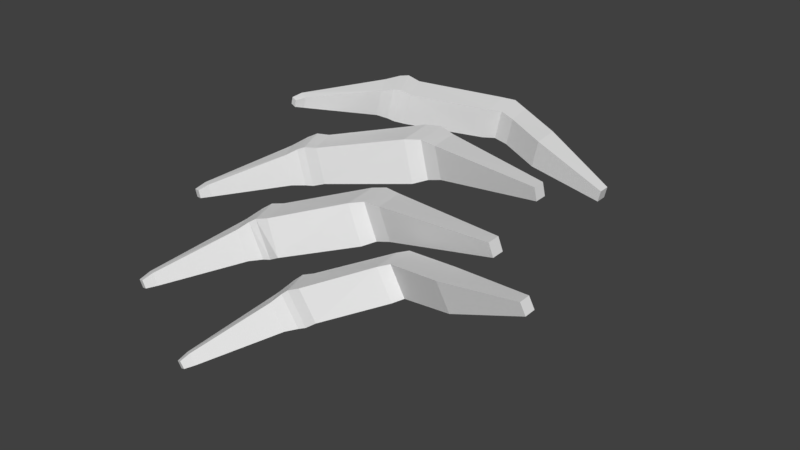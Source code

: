 # Source: CrabLegs.blend  (saved by Blender 2.77.0; exported with 4.5.12 LTS)
import bpy
from mathutils import Matrix  # noqa: F401  (used for matrix-valued properties, if any)

bpy.ops.wm.read_factory_settings(use_empty=True)
scene = bpy.context.scene
scene.name = 'Scene'

# ---- collections
col_collection_1 = bpy.data.collections.new('Collection 1'); scene.collection.children.link(col_collection_1)

# ---- world
world_world = bpy.data.worlds.new('World'); scene.world = world_world
world_world.color = (0.05088, 0.05088, 0.05088)
world_world.use_sun_shadow = False
world_world.sun_shadow_jitter_overblur = 0.0
world_world.cycles.sampling_method = 'MANUAL'

# ---- meshes
me_cube_000 = bpy.data.meshes.new('Cube.000')
me_cube_000.from_pydata([(0.2686, 1.061, 0.05665), (-0.6124, 1.069, 0.1806), (-0.4891, 0.8903, 0.3567), (0.2948, 1.223, 0.2268), (-0.8808, 0.4132, 0.3828), (-0.6744, 1.019, 0.3986), (-0.8959, 0.4127, 0.3175), (-0.7191, 1.018, 0.2056), (-0.5856, 0.8492, 0.3793), (-0.6303, 0.8478, 0.1863), (-0.9324, 0.4354, 0.3946), (-0.9475, 0.4349, 0.3293), (-0.5338, 0.8889, 0.1636), (-0.5677, 1.071, 0.3736), (-0.7234, 0.4945, -0.05757), (-0.6803, 0.281, 0.1669), (-1.089, -0.1808, -0.01869), (-0.8885, 0.4271, 0.1311), (-1.074, -0.177, -0.09199), (-0.8433, 0.4384, -0.08551), (-0.7888, 0.2362, 0.1419), (-0.7437, 0.2475, -0.07473), (-1.147, -0.1555, -0.02944), (-1.132, -0.1516, -0.1027), (-0.6351, 0.2923, -0.04975), (-0.7685, 0.4832, 0.1591), (-0.5054, -0.07615, -0.2227), (-0.4968, -0.2944, 0.001258), (-0.8744, -0.785, -0.2545), (-0.697, -0.1411, -0.06213), (-0.8483, -0.7798, -0.3246), (-0.6199, -0.1257, -0.2693), (-0.6005, -0.3327, -0.04047), (-0.5234, -0.3173, -0.2476), (-0.93, -0.7591, -0.2733), (-0.9039, -0.7539, -0.3434), (-0.4197, -0.3059, -0.2065), (-0.5825, -0.08618, -0.0154), (0.8375, -0.4493, 0.009076), (0.07359, -0.43, -0.2645), (0.05707, -0.6242, -0.07215), (0.7492, -0.2906, 0.1522), (-0.245, -1.082, -0.3421), (-0.11, -0.4932, -0.1463), (-0.2149, -1.076, -0.4002), (-0.02113, -0.4771, -0.318), (-0.02872, -0.6616, -0.1201), (0.06015, -0.6454, -0.2918), (-0.2913, -1.059, -0.3639), (-0.2613, -1.053, -0.422), (0.1459, -0.6081, -0.2439), (-0.01528, -0.4462, -0.09284), (-0.0775, 1.183, 0.0997), (-0.06263, 1.36, 0.2913), (0.2566, 1.227, 0.06345), (0.3068, 1.057, 0.22), (-0.1037, 0.5777, 0.03106), (-0.1871, 0.8058, 0.2634), (0.02364, -0.0114, -0.07643), (-0.08852, 0.2017, 0.1254), (0.4736, -0.326, -0.1079), (0.3603, -0.1509, 0.0445), (0.8252, -0.287, 0.006545), (0.7616, -0.4528, 0.1548), (-0.1379, 0.8115, 0.02953), (-0.1529, 0.5721, 0.265), (-0.1049, 1.365, 0.1105), (-0.03523, 1.179, 0.2806), (-0.01001, 0.2068, -0.08379), (-0.05488, -0.01646, 0.1328), (0.4452, -0.147, -0.1184), (0.3887, -0.33, 0.05499), (-0.5492, 0.8687, 0.3785), (-0.6392, 1.059, 0.398), (-0.5973, 0.8672, 0.1707), (-0.6872, 1.058, 0.1902), (-0.9514, 0.3684, 0.3427), (-0.915, 0.3587, 0.3343), (-0.9052, 0.359, 0.3768), (-0.9416, 0.3687, 0.3852), (-0.6341, 0.7979, 0.374), (-0.7143, 0.9297, 0.3917), (-0.6713, 0.7967, 0.213), (-0.7516, 0.9285, 0.2306), (0.7617, 0.9676, 0.0205), (0.777, 0.966, 0.0862), (0.777, 1.033, 0.08783), (0.7617, 1.035, 0.02213), (-0.7515, 0.257, 0.1594), (-0.8525, 0.471, 0.1496), (-0.7029, 0.2692, -0.07376), (-0.8038, 0.4832, -0.08361), (-1.142, -0.2266, -0.09539), (-1.101, -0.2379, -0.08745), (-1.111, -0.2404, -0.03973), (-1.152, -0.2291, -0.04767), (-0.8354, 0.1804, 0.1105), (-0.9254, 0.3285, 0.0995), (-0.7977, 0.1899, -0.07026), (-0.8878, 0.338, -0.08128), (0.7422, 0.3793, 0.2349), (0.7267, 0.3775, 0.3087), (0.7267, 0.453, 0.3105), (0.7422, 0.4548, 0.2367), (-0.5662, -0.3137, -0.01715), (-0.6641, -0.09777, -0.03758), (-0.4832, -0.3039, -0.2403), (-0.581, -0.08252, -0.2606), (-0.9151, -0.8289, -0.3392), (-0.8759, -0.8406, -0.3255), (-0.8929, -0.844, -0.2798), (-0.9321, -0.8323, -0.2936), (-0.642, -0.3876, -0.07961), (-0.729, -0.2388, -0.1009), (-0.5776, -0.3747, -0.2525), (-0.6647, -0.2259, -0.2738), (0.9056, -0.2192, 0.2243), (0.879, -0.2209, 0.2949), (0.879, -0.1454, 0.2967), (0.9056, -0.1437, 0.2261), (-0.001312, -0.6442, -0.09587), (-0.08389, -0.4558, -0.1209), (0.09435, -0.6269, -0.2807), (0.01177, -0.4384, -0.3057), (-0.2716, -1.119, -0.4206), (-0.239, -1.129, -0.4047), (-0.2585, -1.133, -0.3669), (-0.2912, -1.122, -0.3828), (-0.06073, -0.709, -0.1592), (-0.1339, -0.5781, -0.1848), (0.01342, -0.6955, -0.3025), (-0.05976, -0.5646, -0.3281), (1.306, -0.5506, 0.2294), (1.276, -0.552, 0.288), (1.276, -0.4859, 0.2896), (1.306, -0.4845, 0.231), (0.01888, 1.163, 0.09236), (0.03624, 1.328, 0.2693), (-0.00296, 1.332, 0.1015), (0.05808, 1.159, 0.2601), (-0.00699, 0.5706, 0.06301), (-0.07273, 0.7626, 0.2588), (-0.03148, 0.7673, 0.06262), (-0.04824, 0.5658, 0.2592), (0.1258, -0.02307, -0.03931), (0.03137, 0.1651, 0.1399), (0.1004, 0.1695, -0.04417), (0.05673, -0.02752, 0.1448), (-0.2152, 0.7781, 0.004929), (-0.2258, 0.5137, 0.2663), (-0.1714, 0.5206, 0.007296), (-0.2696, 0.7712, 0.264), (-0.1707, 1.325, 0.1149), (-0.09273, 1.133, 0.2927), (-0.137, 1.137, 0.1031), (-0.1265, 1.321, 0.3045), (-0.07458, 0.1707, -0.1097), (-0.1175, -0.07022, 0.1252), (-0.03275, -0.07041, -0.1009), (-0.1593, 0.1655, 0.1163), (0.399, -0.1867, -0.1391), (0.3439, -0.3795, 0.04428), (0.4332, -0.3741, -0.1272), (0.3097, -0.1921, 0.03233), (0.6993, 0.981, 0.1083), (0.6801, 0.983, 0.02647), (0.6973, 1.065, 0.1108), (0.6781, 1.067, 0.02896), (0.5729, 0.4149, 0.2989), (0.5935, 0.4173, 0.2008), (0.568, 0.5144, 0.3003), (0.5887, 0.5168, 0.2021), (0.738, -0.1877, 0.2692), (0.7718, -0.1855, 0.179), (0.7336, -0.09214, 0.2698), (0.7674, -0.08997, 0.1797), (1.143, -0.5264, 0.2535), (1.185, -0.5244, 0.1724), (1.14, -0.4354, 0.2541), (1.182, -0.4335, 0.173)], [], [(150, 56, 65, 149), (87, 86, 85, 84), (79, 78, 4, 10), (96, 97, 22, 16), (73, 72, 2, 13), (137, 139, 55, 3), (79, 76, 77, 78), (136, 0, 55, 139), (138, 54, 0, 136), (165, 0, 54, 167), (54, 138, 137, 3), (138, 136, 52, 66), (76, 11, 6, 77), (164, 166, 3, 55), (78, 77, 6, 4), (1, 75, 73, 13), (76, 79, 10, 11), (82, 80, 4, 6), (75, 7, 5, 73), (80, 81, 10, 4), (75, 74, 9, 7), (83, 7, 9, 82), (73, 5, 8, 72), (81, 5, 7, 83), (72, 8, 9, 74), (82, 9, 8, 80), (10, 81, 83, 11), (80, 8, 5, 81), (11, 83, 82, 6), (12, 154, 153, 2), (154, 52, 67, 153), (152, 154, 12, 1), (167, 54, 3, 166), (103, 102, 101, 100), (95, 94, 16, 22), (112, 113, 34, 28), (89, 88, 15, 25), (95, 92, 93, 94), (168, 170, 141, 143), (151, 149, 65, 57), (169, 140, 142, 171), (92, 23, 18, 93), (142, 140, 56, 64), (142, 64, 57, 141), (94, 93, 18, 16), (14, 91, 89, 25), (92, 95, 22, 23), (98, 96, 16, 18), (91, 19, 17, 89), (91, 90, 21, 19), (99, 19, 21, 98), (89, 17, 20, 88), (97, 17, 19, 99), (88, 20, 21, 90), (98, 21, 20, 96), (22, 97, 99, 23), (96, 20, 17, 97), (23, 99, 98, 18), (24, 150, 149, 15), (148, 150, 24, 14), (170, 171, 142, 141), (162, 60, 71, 161), (119, 118, 117, 116), (111, 110, 28, 34), (105, 104, 27, 37), (111, 108, 109, 110), (172, 174, 145, 147), (159, 157, 69, 59), (173, 144, 146, 175), (108, 35, 30, 109), (146, 144, 58, 68), (146, 68, 59, 145), (110, 109, 30, 28), (26, 107, 105, 37), (108, 111, 34, 35), (114, 112, 28, 30), (107, 31, 29, 105), (107, 106, 33, 31), (115, 31, 33, 114), (105, 29, 32, 104), (113, 29, 31, 115), (104, 32, 33, 106), (114, 33, 32, 112), (34, 113, 115, 35), (112, 32, 29, 113), (35, 115, 114, 30), (36, 158, 157, 27), (158, 58, 69, 157), (156, 158, 36, 26), (174, 175, 146, 145), (160, 70, 60, 162), (135, 134, 133, 132), (127, 126, 42, 48), (121, 120, 40, 51), (127, 124, 125, 126), (163, 51, 40, 161), (70, 61, 41, 62), (163, 161, 71, 61), (177, 38, 62, 179), (124, 49, 44, 125), (70, 62, 38, 60), (70, 160, 163, 61), (176, 178, 41, 63), (126, 125, 44, 42), (39, 123, 121, 51), (124, 127, 48, 49), (130, 128, 42, 44), (123, 45, 43, 121), (128, 129, 48, 42), (123, 122, 47, 45), (131, 45, 47, 130), (121, 43, 46, 120), (129, 43, 45, 131), (120, 46, 47, 122), (130, 47, 46, 128), (48, 129, 131, 49), (128, 46, 43, 129), (49, 131, 130, 44), (50, 162, 161, 40), (160, 162, 50, 39), (179, 62, 41, 178), (72, 74, 12, 2), (88, 90, 24, 15), (155, 153, 67, 53), (138, 66, 53, 137), (152, 1, 13, 155), (66, 152, 155, 53), (137, 53, 67, 139), (155, 13, 2, 153), (104, 106, 36, 27), (25, 151, 148, 14), (64, 148, 151, 57), (141, 57, 65, 143), (151, 25, 15, 149), (120, 122, 50, 40), (156, 26, 37, 159), (68, 156, 159, 59), (145, 59, 69, 147), (159, 37, 27, 157), (123, 39, 50, 122), (51, 163, 160, 39), (61, 71, 63, 41), (148, 64, 56, 150), (172, 173, 116, 117), (91, 14, 24, 90), (56, 140, 143, 65), (152, 66, 52, 154), (168, 169, 100, 101), (75, 1, 12, 74), (52, 136, 139, 67), (156, 68, 58, 158), (176, 177, 132, 133), (107, 26, 36, 106), (58, 144, 147, 69), (60, 38, 63, 71), (164, 165, 84, 85), (55, 0, 165, 164), (87, 167, 166, 86), (85, 86, 166, 164), (84, 165, 167, 87), (143, 140, 169, 168), (102, 103, 171, 170), (100, 169, 171, 103), (101, 102, 170, 168), (147, 144, 173, 172), (118, 119, 175, 174), (116, 173, 175, 119), (117, 118, 174, 172), (63, 38, 177, 176), (135, 179, 178, 134), (133, 134, 178, 176), (132, 177, 179, 135)])
_ca = me_cube_000.color_attributes.new('Col', 'BYTE_COLOR', 'CORNER')
_ca.data.foreach_set('color', [1.0, 0.2502, 0.1356, 1.0, 1.0, 0.2502, 0.1356, 1.0, 1.0, 0.2502, 0.1356, 1.0, 1.0, 0.2502, 0.1356, 1.0, 1.0, 0.1441, 0.05613, 1.0, 1.0, 0.1441, 0.05613, 1.0, 1.0, 0.1441, 0.05613, 1.0, 1.0, 0.1441, 0.05613, 1.0, 0.1274, 0.04817, 0.04817, 1.0, 0.1274, 0.04817, 0.04817, 1.0, 0.1274, 0.04817, 0.04817, 1.0, 0.1274, 0.04817, 0.04817, 1.0, 0.1274, 0.04817, 0.04817, 1.0, 0.1274, 0.04817, 0.04817, 1.0, 0.1274, 0.04817, 0.04817, 1.0, 0.1274, 0.04817, 0.04817, 1.0, 0.1274, 0.04817, 0.04817, 1.0, 0.1274, 0.04817, 0.04817, 1.0, 0.1274, 0.04817, 0.04817, 1.0, 0.1274, 0.04817, 0.04817, 1.0, 1.0, 0.1441, 0.05613, 1.0, 1.0, 0.1441, 0.05613, 1.0, 1.0, 0.1441, 0.05613, 1.0, 1.0, 0.1441, 0.05613, 1.0, 0.1274, 0.04817, 0.04817, 1.0, 0.1274, 0.04817, 0.04817, 1.0, 0.1274, 0.04817, 0.04817, 1.0, 0.1274, 0.04817, 0.04817, 1.0, 1.0, 0.1441, 0.05613, 1.0, 1.0, 0.1441, 0.05613, 1.0, 1.0, 0.1441, 0.05613, 1.0, 1.0, 0.1441, 0.05613, 1.0, 1.0, 0.1441, 0.05613, 1.0, 1.0, 0.1441, 0.05613, 1.0, 1.0, 0.1441, 0.05613, 1.0, 1.0, 0.1441, 0.05613, 1.0, 1.0, 0.1441, 0.05613, 1.0, 1.0, 0.1441, 0.05613, 1.0, 1.0, 0.1441, 0.05613, 1.0, 1.0, 0.1441, 0.05613, 1.0, 1.0, 0.1441, 0.05613, 1.0, 1.0, 0.1441, 0.05613, 1.0, 1.0, 0.1441, 0.05613, 1.0, 1.0, 0.1441, 0.05613, 1.0, 1.0, 0.2502, 0.1356, 1.0, 1.0, 0.2502, 0.1356, 1.0, 1.0, 0.2502, 0.1356, 1.0, 1.0, 0.2502, 0.1356, 1.0, 0.1274, 0.04817, 0.04817, 1.0, 0.1274, 0.04817, 0.04817, 1.0, 0.1274, 0.04817, 0.04817, 1.0, 0.1274, 0.04817, 0.04817, 1.0, 1.0, 0.1441, 0.05613, 1.0, 1.0, 0.1441, 0.05613, 1.0, 1.0, 0.1441, 0.05613, 1.0, 1.0, 0.1441, 0.05613, 1.0, 0.1274, 0.04817, 0.04817, 1.0, 0.1274, 0.04817, 0.04817, 1.0, 0.1274, 0.04817, 0.04817, 1.0, 0.1274, 0.04817, 0.04817, 1.0, 0.1274, 0.04817, 0.04817, 1.0, 0.1274, 0.04817, 0.04817, 1.0, 0.1274, 0.04817, 0.04817, 1.0, 0.1274, 0.04817, 0.04817, 1.0, 0.1274, 0.04817, 0.04817, 1.0, 0.1274, 0.04817, 0.04817, 1.0, 0.1274, 0.04817, 0.04817, 1.0, 0.1274, 0.04817, 0.04817, 1.0, 0.1274, 0.04817, 0.04817, 1.0, 0.1274, 0.04817, 0.04817, 1.0, 0.1274, 0.04817, 0.04817, 1.0, 0.1274, 0.04817, 0.04817, 1.0, 0.1274, 0.04817, 0.04817, 1.0, 0.1274, 0.04817, 0.04817, 1.0, 0.1274, 0.04817, 0.04817, 1.0, 0.1274, 0.04817, 0.04817, 1.0, 0.1274, 0.04817, 0.04817, 1.0, 0.1274, 0.04817, 0.04817, 1.0, 0.1274, 0.04817, 0.04817, 1.0, 0.1274, 0.04817, 0.04817, 1.0, 0.1274, 0.04817, 0.04817, 1.0, 0.1274, 0.04817, 0.04817, 1.0, 0.1274, 0.04817, 0.04817, 1.0, 0.1274, 0.04817, 0.04817, 1.0, 0.1274, 0.04817, 0.04817, 1.0, 0.1274, 0.04817, 0.04817, 1.0, 0.1274, 0.04817, 0.04817, 1.0, 0.1274, 0.04817, 0.04817, 1.0, 0.1274, 0.04817, 0.04817, 1.0, 0.1274, 0.04817, 0.04817, 1.0, 0.1274, 0.04817, 0.04817, 1.0, 0.1274, 0.04817, 0.04817, 1.0, 0.1274, 0.04817, 0.04817, 1.0, 0.1274, 0.04817, 0.04817, 1.0, 0.1274, 0.04817, 0.04817, 1.0, 0.1274, 0.04817, 0.04817, 1.0, 0.1274, 0.04817, 0.04817, 1.0, 0.1274, 0.04817, 0.04817, 1.0, 0.1274, 0.04817, 0.04817, 1.0, 0.1274, 0.04817, 0.04817, 1.0, 0.1274, 0.04817, 0.04817, 1.0, 0.1274, 0.04817, 0.04817, 1.0, 0.1274, 0.04817, 0.04817, 1.0, 0.1274, 0.04817, 0.04817, 1.0, 0.1274, 0.04817, 0.04817, 1.0, 0.1274, 0.04817, 0.04817, 1.0, 0.1274, 0.04817, 0.04817, 1.0, 0.1274, 0.04817, 0.04817, 1.0, 0.1274, 0.04817, 0.04817, 1.0, 0.1274, 0.04817, 0.04817, 1.0, 0.1274, 0.04817, 0.04817, 1.0, 0.1274, 0.04817, 0.04817, 1.0, 0.1274, 0.04817, 0.04817, 1.0, 0.1274, 0.04817, 0.04817, 1.0, 0.1274, 0.04817, 0.04817, 1.0, 0.1274, 0.04817, 0.04817, 1.0, 1.0, 0.2502, 0.1356, 1.0, 1.0, 0.2502, 0.1356, 1.0, 1.0, 0.2502, 0.1356, 1.0, 1.0, 0.2502, 0.1356, 1.0, 1.0, 0.2502, 0.1356, 1.0, 1.0, 0.2502, 0.1356, 1.0, 1.0, 0.2502, 0.1356, 1.0, 1.0, 0.2502, 0.1356, 1.0, 1.0, 0.2502, 0.1356, 1.0, 1.0, 0.2502, 0.1356, 1.0, 1.0, 0.2502, 0.1356, 1.0, 1.0, 0.2502, 0.1356, 1.0, 1.0, 0.1441, 0.05613, 1.0, 1.0, 0.1441, 0.05613, 1.0, 1.0, 0.1441, 0.05613, 1.0, 1.0, 0.1441, 0.05613, 1.0, 1.0, 0.1441, 0.05613, 1.0, 1.0, 0.1441, 0.05613, 1.0, 1.0, 0.1441, 0.05613, 1.0, 1.0, 0.1441, 0.05613, 1.0, 0.1274, 0.04817, 0.04817, 1.0, 0.1274, 0.04817, 0.04817, 1.0, 0.1274, 0.04817, 0.04817, 1.0, 0.1274, 0.04817, 0.04817, 1.0, 0.1274, 0.04817, 0.04817, 1.0, 0.1274, 0.04817, 0.04817, 1.0, 0.1274, 0.04817, 0.04817, 1.0, 0.1274, 0.04817, 0.04817, 1.0, 0.1274, 0.04817, 0.04817, 1.0, 0.1274, 0.04817, 0.04817, 1.0, 0.1274, 0.04817, 0.04817, 1.0, 0.1274, 0.04817, 0.04817, 1.0, 0.1274, 0.04817, 0.04817, 1.0, 0.1274, 0.04817, 0.04817, 1.0, 0.1274, 0.04817, 0.04817, 1.0, 0.1274, 0.04817, 0.04817, 1.0, 1.0, 0.1441, 0.05613, 1.0, 1.0, 0.1441, 0.05613, 1.0, 1.0, 0.1441, 0.05613, 1.0, 1.0, 0.1441, 0.05613, 1.0, 1.0, 0.2502, 0.1356, 1.0, 1.0, 0.2502, 0.1356, 1.0, 1.0, 0.2502, 0.1356, 1.0, 1.0, 0.2502, 0.1356, 1.0, 1.0, 0.1441, 0.05613, 1.0, 1.0, 0.1441, 0.05613, 1.0, 1.0, 0.1441, 0.05613, 1.0, 1.0, 0.1441, 0.05613, 1.0, 0.1274, 0.04817, 0.04817, 1.0, 0.1274, 0.04817, 0.04817, 1.0, 0.1274, 0.04817, 0.04817, 1.0, 0.1274, 0.04817, 0.04817, 1.0, 1.0, 0.2502, 0.1356, 1.0, 1.0, 0.2502, 0.1356, 1.0, 1.0, 0.2502, 0.1356, 1.0, 1.0, 0.2502, 0.1356, 1.0, 1.0, 0.2502, 0.1356, 1.0, 1.0, 0.2502, 0.1356, 1.0, 1.0, 0.2502, 0.1356, 1.0, 1.0, 0.2502, 0.1356, 1.0, 0.1274, 0.04817, 0.04817, 1.0, 0.1274, 0.04817, 0.04817, 1.0, 0.1274, 0.04817, 0.04817, 1.0, 0.1274, 0.04817, 0.04817, 1.0, 0.1274, 0.04817, 0.04817, 1.0, 0.1274, 0.04817, 0.04817, 1.0, 0.1274, 0.04817, 0.04817, 1.0, 0.1274, 0.04817, 0.04817, 1.0, 0.1274, 0.04817, 0.04817, 1.0, 0.1274, 0.04817, 0.04817, 1.0, 0.1274, 0.04817, 0.04817, 1.0, 0.1274, 0.04817, 0.04817, 1.0, 0.1274, 0.04817, 0.04817, 1.0, 0.1274, 0.04817, 0.04817, 1.0, 0.1274, 0.04817, 0.04817, 1.0, 0.1274, 0.04817, 0.04817, 1.0, 0.1274, 0.04817, 0.04817, 1.0, 0.1274, 0.04817, 0.04817, 1.0, 0.1274, 0.04817, 0.04817, 1.0, 0.1274, 0.04817, 0.04817, 1.0, 0.1274, 0.04817, 0.04817, 1.0, 0.1274, 0.04817, 0.04817, 1.0, 0.1274, 0.04817, 0.04817, 1.0, 0.1274, 0.04817, 0.04817, 1.0, 0.1274, 0.04817, 0.04817, 1.0, 0.1274, 0.04817, 0.04817, 1.0, 0.1274, 0.04817, 0.04817, 1.0, 0.1274, 0.04817, 0.04817, 1.0, 0.1274, 0.04817, 0.04817, 1.0, 0.1274, 0.04817, 0.04817, 1.0, 0.1274, 0.04817, 0.04817, 1.0, 0.1274, 0.04817, 0.04817, 1.0, 0.1274, 0.04817, 0.04817, 1.0, 0.1274, 0.04817, 0.04817, 1.0, 0.1274, 0.04817, 0.04817, 1.0, 0.1274, 0.04817, 0.04817, 1.0, 0.1274, 0.04817, 0.04817, 1.0, 0.1274, 0.04817, 0.04817, 1.0, 0.1274, 0.04817, 0.04817, 1.0, 0.1274, 0.04817, 0.04817, 1.0, 0.1274, 0.04817, 0.04817, 1.0, 0.1274, 0.04817, 0.04817, 1.0, 0.1274, 0.04817, 0.04817, 1.0, 0.1274, 0.04817, 0.04817, 1.0, 0.1274, 0.04817, 0.04817, 1.0, 0.1274, 0.04817, 0.04817, 1.0, 0.1274, 0.04817, 0.04817, 1.0, 0.1274, 0.04817, 0.04817, 1.0, 0.1274, 0.04817, 0.04817, 1.0, 0.1274, 0.04817, 0.04817, 1.0, 0.1274, 0.04817, 0.04817, 1.0, 0.1274, 0.04817, 0.04817, 1.0, 0.1274, 0.04817, 0.04817, 1.0, 0.1274, 0.04817, 0.04817, 1.0, 0.1274, 0.04817, 0.04817, 1.0, 0.1274, 0.04817, 0.04817, 1.0, 1.0, 0.2502, 0.1356, 1.0, 1.0, 0.2502, 0.1356, 1.0, 1.0, 0.2502, 0.1356, 1.0, 1.0, 0.2502, 0.1356, 1.0, 1.0, 0.2502, 0.1356, 1.0, 1.0, 0.2502, 0.1356, 1.0, 1.0, 0.2502, 0.1356, 1.0, 1.0, 0.2502, 0.1356, 1.0, 1.0, 0.1441, 0.05613, 1.0, 1.0, 0.1441, 0.05613, 1.0, 1.0, 0.1441, 0.05613, 1.0, 1.0, 0.1441, 0.05613, 1.0, 1.0, 0.2502, 0.1356, 1.0, 1.0, 0.2502, 0.1356, 1.0, 1.0, 0.2502, 0.1356, 1.0, 1.0, 0.2502, 0.1356, 1.0, 1.0, 0.1441, 0.05613, 1.0, 1.0, 0.1441, 0.05613, 1.0, 1.0, 0.1441, 0.05613, 1.0, 1.0, 0.1441, 0.05613, 1.0, 0.1274, 0.04817, 0.04817, 1.0, 0.1274, 0.04817, 0.04817, 1.0, 0.1274, 0.04817, 0.04817, 1.0, 0.1274, 0.04817, 0.04817, 1.0, 0.1274, 0.04817, 0.04817, 1.0, 0.1274, 0.04817, 0.04817, 1.0, 0.1274, 0.04817, 0.04817, 1.0, 0.1274, 0.04817, 0.04817, 1.0, 0.1274, 0.04817, 0.04817, 1.0, 0.1274, 0.04817, 0.04817, 1.0, 0.1274, 0.04817, 0.04817, 1.0, 0.1274, 0.04817, 0.04817, 1.0, 1.0, 0.1441, 0.05613, 1.0, 1.0, 0.1441, 0.05613, 1.0, 1.0, 0.1441, 0.05613, 1.0, 1.0, 0.1441, 0.05613, 1.0, 1.0, 0.2502, 0.1356, 1.0, 1.0, 0.2502, 0.1356, 1.0, 1.0, 0.2502, 0.1356, 1.0, 1.0, 0.2502, 0.1356, 1.0, 1.0, 0.1441, 0.05613, 1.0, 1.0, 0.1441, 0.05613, 1.0, 1.0, 0.1441, 0.05613, 1.0, 1.0, 0.1441, 0.05613, 1.0, 0.1274, 0.04817, 0.04817, 1.0, 0.1274, 0.04817, 0.04817, 1.0, 0.1274, 0.04817, 0.04817, 1.0, 0.1274, 0.04817, 0.04817, 1.0, 1.0, 0.2502, 0.1356, 1.0, 1.0, 0.2502, 0.1356, 1.0, 1.0, 0.2502, 0.1356, 1.0, 1.0, 0.2502, 0.1356, 1.0, 1.0, 0.2502, 0.1356, 1.0, 1.0, 0.2502, 0.1356, 1.0, 1.0, 0.2502, 0.1356, 1.0, 1.0, 0.2502, 0.1356, 1.0, 0.1274, 0.04817, 0.04817, 1.0, 0.1274, 0.04817, 0.04817, 1.0, 0.1274, 0.04817, 0.04817, 1.0, 0.1274, 0.04817, 0.04817, 1.0, 0.1274, 0.04817, 0.04817, 1.0, 0.1274, 0.04817, 0.04817, 1.0, 0.1274, 0.04817, 0.04817, 1.0, 0.1274, 0.04817, 0.04817, 1.0, 0.1274, 0.04817, 0.04817, 1.0, 0.1274, 0.04817, 0.04817, 1.0, 0.1274, 0.04817, 0.04817, 1.0, 0.1274, 0.04817, 0.04817, 1.0, 0.1274, 0.04817, 0.04817, 1.0, 0.1274, 0.04817, 0.04817, 1.0, 0.1274, 0.04817, 0.04817, 1.0, 0.1274, 0.04817, 0.04817, 1.0, 0.1274, 0.04817, 0.04817, 1.0, 0.1274, 0.04817, 0.04817, 1.0, 0.1274, 0.04817, 0.04817, 1.0, 0.1274, 0.04817, 0.04817, 1.0, 0.1274, 0.04817, 0.04817, 1.0, 0.1274, 0.04817, 0.04817, 1.0, 0.1274, 0.04817, 0.04817, 1.0, 0.1274, 0.04817, 0.04817, 1.0, 0.1274, 0.04817, 0.04817, 1.0, 0.1274, 0.04817, 0.04817, 1.0, 0.1274, 0.04817, 0.04817, 1.0, 0.1274, 0.04817, 0.04817, 1.0, 0.1274, 0.04817, 0.04817, 1.0, 0.1274, 0.04817, 0.04817, 1.0, 0.1274, 0.04817, 0.04817, 1.0, 0.1274, 0.04817, 0.04817, 1.0, 0.1274, 0.04817, 0.04817, 1.0, 0.1274, 0.04817, 0.04817, 1.0, 0.1274, 0.04817, 0.04817, 1.0, 0.1274, 0.04817, 0.04817, 1.0, 0.1274, 0.04817, 0.04817, 1.0, 0.1274, 0.04817, 0.04817, 1.0, 0.1274, 0.04817, 0.04817, 1.0, 0.1274, 0.04817, 0.04817, 1.0, 0.1274, 0.04817, 0.04817, 1.0, 0.1274, 0.04817, 0.04817, 1.0, 0.1274, 0.04817, 0.04817, 1.0, 0.1274, 0.04817, 0.04817, 1.0, 0.1274, 0.04817, 0.04817, 1.0, 0.1274, 0.04817, 0.04817, 1.0, 0.1274, 0.04817, 0.04817, 1.0, 0.1274, 0.04817, 0.04817, 1.0, 0.1274, 0.04817, 0.04817, 1.0, 0.1274, 0.04817, 0.04817, 1.0, 0.1274, 0.04817, 0.04817, 1.0, 0.1274, 0.04817, 0.04817, 1.0, 0.1274, 0.04817, 0.04817, 1.0, 0.1274, 0.04817, 0.04817, 1.0, 0.1274, 0.04817, 0.04817, 1.0, 0.1274, 0.04817, 0.04817, 1.0, 1.0, 0.2502, 0.1356, 1.0, 1.0, 0.2502, 0.1356, 1.0, 1.0, 0.2502, 0.1356, 1.0, 1.0, 0.2502, 0.1356, 1.0, 1.0, 0.2502, 0.1356, 1.0, 1.0, 0.2502, 0.1356, 1.0, 1.0, 0.2502, 0.1356, 1.0, 1.0, 0.2502, 0.1356, 1.0, 1.0, 0.2502, 0.1356, 1.0, 1.0, 0.2502, 0.1356, 1.0, 1.0, 0.2502, 0.1356, 1.0, 1.0, 0.2502, 0.1356, 1.0, 1.0, 0.1441, 0.05613, 1.0, 1.0, 0.1441, 0.05613, 1.0, 1.0, 0.1441, 0.05613, 1.0, 1.0, 0.1441, 0.05613, 1.0, 1.0, 0.2502, 0.1356, 1.0, 1.0, 0.2502, 0.1356, 1.0, 1.0, 0.2502, 0.1356, 1.0, 1.0, 0.2502, 0.1356, 1.0, 1.0, 0.1441, 0.05613, 1.0, 1.0, 0.1441, 0.05613, 1.0, 1.0, 0.1441, 0.05613, 1.0, 1.0, 0.1441, 0.05613, 1.0, 0.1274, 0.04817, 0.04817, 1.0, 0.1274, 0.04817, 0.04817, 1.0, 0.1274, 0.04817, 0.04817, 1.0, 0.1274, 0.04817, 0.04817, 1.0, 0.1274, 0.04817, 0.04817, 1.0, 0.1274, 0.04817, 0.04817, 1.0, 0.1274, 0.04817, 0.04817, 1.0, 0.1274, 0.04817, 0.04817, 1.0, 0.1274, 0.04817, 0.04817, 1.0, 0.1274, 0.04817, 0.04817, 1.0, 0.1274, 0.04817, 0.04817, 1.0, 0.1274, 0.04817, 0.04817, 1.0, 1.0, 0.2502, 0.1356, 1.0, 1.0, 0.2502, 0.1356, 1.0, 1.0, 0.2502, 0.1356, 1.0, 1.0, 0.2502, 0.1356, 1.0, 1.0, 0.1441, 0.05613, 1.0, 1.0, 0.1441, 0.05613, 1.0, 1.0, 0.1441, 0.05613, 1.0, 1.0, 0.1441, 0.05613, 1.0, 1.0, 0.2502, 0.1356, 1.0, 1.0, 0.2502, 0.1356, 1.0, 1.0, 0.2502, 0.1356, 1.0, 1.0, 0.2502, 0.1356, 1.0, 1.0, 0.1441, 0.05613, 1.0, 1.0, 0.1441, 0.05613, 1.0, 1.0, 0.1441, 0.05613, 1.0, 1.0, 0.1441, 0.05613, 1.0, 0.1274, 0.04817, 0.04817, 1.0, 0.1274, 0.04817, 0.04817, 1.0, 0.1274, 0.04817, 0.04817, 1.0, 0.1274, 0.04817, 0.04817, 1.0, 1.0, 0.1441, 0.05613, 1.0, 1.0, 0.1441, 0.05613, 1.0, 1.0, 0.1441, 0.05613, 1.0, 1.0, 0.1441, 0.05613, 1.0, 1.0, 0.2502, 0.1356, 1.0, 1.0, 0.2502, 0.1356, 1.0, 1.0, 0.2502, 0.1356, 1.0, 1.0, 0.2502, 0.1356, 1.0, 1.0, 0.1441, 0.05613, 1.0, 1.0, 0.1441, 0.05613, 1.0, 1.0, 0.1441, 0.05613, 1.0, 1.0, 0.1441, 0.05613, 1.0, 0.1274, 0.04817, 0.04817, 1.0, 0.1274, 0.04817, 0.04817, 1.0, 0.1274, 0.04817, 0.04817, 1.0, 0.1274, 0.04817, 0.04817, 1.0, 0.1274, 0.04817, 0.04817, 1.0, 0.1274, 0.04817, 0.04817, 1.0, 0.1274, 0.04817, 0.04817, 1.0, 0.1274, 0.04817, 0.04817, 1.0, 0.1274, 0.04817, 0.04817, 1.0, 0.1274, 0.04817, 0.04817, 1.0, 0.1274, 0.04817, 0.04817, 1.0, 0.1274, 0.04817, 0.04817, 1.0, 0.1274, 0.04817, 0.04817, 1.0, 0.1274, 0.04817, 0.04817, 1.0, 0.1274, 0.04817, 0.04817, 1.0, 0.1274, 0.04817, 0.04817, 1.0, 0.1274, 0.04817, 0.04817, 1.0, 0.1274, 0.04817, 0.04817, 1.0, 0.1274, 0.04817, 0.04817, 1.0, 0.1274, 0.04817, 0.04817, 1.0, 0.1274, 0.04817, 0.04817, 1.0, 0.1274, 0.04817, 0.04817, 1.0, 0.1274, 0.04817, 0.04817, 1.0, 0.1274, 0.04817, 0.04817, 1.0, 0.1274, 0.04817, 0.04817, 1.0, 0.1274, 0.04817, 0.04817, 1.0, 0.1274, 0.04817, 0.04817, 1.0, 0.1274, 0.04817, 0.04817, 1.0, 0.1274, 0.04817, 0.04817, 1.0, 0.1274, 0.04817, 0.04817, 1.0, 0.1274, 0.04817, 0.04817, 1.0, 0.1274, 0.04817, 0.04817, 1.0, 0.1274, 0.04817, 0.04817, 1.0, 0.1274, 0.04817, 0.04817, 1.0, 0.1274, 0.04817, 0.04817, 1.0, 0.1274, 0.04817, 0.04817, 1.0, 0.1274, 0.04817, 0.04817, 1.0, 0.1274, 0.04817, 0.04817, 1.0, 0.1274, 0.04817, 0.04817, 1.0, 0.1274, 0.04817, 0.04817, 1.0, 0.1274, 0.04817, 0.04817, 1.0, 0.1274, 0.04817, 0.04817, 1.0, 0.1274, 0.04817, 0.04817, 1.0, 0.1274, 0.04817, 0.04817, 1.0, 0.1274, 0.04817, 0.04817, 1.0, 0.1274, 0.04817, 0.04817, 1.0, 0.1274, 0.04817, 0.04817, 1.0, 0.1274, 0.04817, 0.04817, 1.0, 0.1274, 0.04817, 0.04817, 1.0, 0.1274, 0.04817, 0.04817, 1.0, 0.1274, 0.04817, 0.04817, 1.0, 0.1274, 0.04817, 0.04817, 1.0, 0.1274, 0.04817, 0.04817, 1.0, 0.1274, 0.04817, 0.04817, 1.0, 0.1274, 0.04817, 0.04817, 1.0, 0.1274, 0.04817, 0.04817, 1.0, 0.1274, 0.04817, 0.04817, 1.0, 0.1274, 0.04817, 0.04817, 1.0, 0.1274, 0.04817, 0.04817, 1.0, 0.1274, 0.04817, 0.04817, 1.0, 1.0, 0.2502, 0.1356, 1.0, 1.0, 0.2502, 0.1356, 1.0, 1.0, 0.2502, 0.1356, 1.0, 1.0, 0.2502, 0.1356, 1.0, 1.0, 0.2502, 0.1356, 1.0, 1.0, 0.2502, 0.1356, 1.0, 1.0, 0.2502, 0.1356, 1.0, 1.0, 0.2502, 0.1356, 1.0, 1.0, 0.1441, 0.05613, 1.0, 1.0, 0.1441, 0.05613, 1.0, 1.0, 0.1441, 0.05613, 1.0, 1.0, 0.1441, 0.05613, 1.0, 0.1274, 0.04817, 0.04817, 1.0, 0.1274, 0.04817, 0.04817, 1.0, 0.1274, 0.04817, 0.04817, 1.0, 0.1274, 0.04817, 0.04817, 1.0, 0.1274, 0.04817, 0.04817, 1.0, 0.1274, 0.04817, 0.04817, 1.0, 0.1274, 0.04817, 0.04817, 1.0, 0.1274, 0.04817, 0.04817, 1.0, 1.0, 0.2502, 0.1356, 1.0, 1.0, 0.2502, 0.1356, 1.0, 1.0, 0.2502, 0.1356, 1.0, 1.0, 0.2502, 0.1356, 1.0, 1.0, 0.2502, 0.1356, 1.0, 1.0, 0.2502, 0.1356, 1.0, 1.0, 0.2502, 0.1356, 1.0, 1.0, 0.2502, 0.1356, 1.0, 1.0, 0.2502, 0.1356, 1.0, 1.0, 0.2502, 0.1356, 1.0, 1.0, 0.2502, 0.1356, 1.0, 1.0, 0.2502, 0.1356, 1.0, 1.0, 0.2502, 0.1356, 1.0, 1.0, 0.2502, 0.1356, 1.0, 1.0, 0.2502, 0.1356, 1.0, 1.0, 0.2502, 0.1356, 1.0, 1.0, 0.2502, 0.1356, 1.0, 1.0, 0.2502, 0.1356, 1.0, 1.0, 0.2502, 0.1356, 1.0, 1.0, 0.2502, 0.1356, 1.0, 1.0, 0.2502, 0.1356, 1.0, 1.0, 0.2502, 0.1356, 1.0, 1.0, 0.2502, 0.1356, 1.0, 1.0, 0.2502, 0.1356, 1.0, 0.1274, 0.04817, 0.04817, 1.0, 0.1274, 0.04817, 0.04817, 1.0, 0.1274, 0.04817, 0.04817, 1.0, 0.1274, 0.04817, 0.04817, 1.0, 1.0, 0.2502, 0.1356, 1.0, 1.0, 0.2502, 0.1356, 1.0, 1.0, 0.2502, 0.1356, 1.0, 1.0, 0.2502, 0.1356, 1.0, 1.0, 0.2502, 0.1356, 1.0, 1.0, 0.2502, 0.1356, 1.0, 1.0, 0.2502, 0.1356, 1.0, 1.0, 0.2502, 0.1356, 1.0, 1.0, 0.2502, 0.1356, 1.0, 1.0, 0.2502, 0.1356, 1.0, 1.0, 0.2502, 0.1356, 1.0, 1.0, 0.2502, 0.1356, 1.0, 1.0, 0.2502, 0.1356, 1.0, 1.0, 0.2502, 0.1356, 1.0, 1.0, 0.2502, 0.1356, 1.0, 1.0, 0.2502, 0.1356, 1.0, 0.1274, 0.04817, 0.04817, 1.0, 0.1274, 0.04817, 0.04817, 1.0, 0.1274, 0.04817, 0.04817, 1.0, 0.1274, 0.04817, 0.04817, 1.0, 1.0, 0.2502, 0.1356, 1.0, 1.0, 0.2502, 0.1356, 1.0, 1.0, 0.2502, 0.1356, 1.0, 1.0, 0.2502, 0.1356, 1.0, 1.0, 0.2502, 0.1356, 1.0, 1.0, 0.2502, 0.1356, 1.0, 1.0, 0.2502, 0.1356, 1.0, 1.0, 0.2502, 0.1356, 1.0, 1.0, 0.2502, 0.1356, 1.0, 1.0, 0.2502, 0.1356, 1.0, 1.0, 0.2502, 0.1356, 1.0, 1.0, 0.2502, 0.1356, 1.0, 1.0, 0.2502, 0.1356, 1.0, 1.0, 0.2502, 0.1356, 1.0, 1.0, 0.2502, 0.1356, 1.0, 1.0, 0.2502, 0.1356, 1.0, 0.1274, 0.04817, 0.04817, 1.0, 0.1274, 0.04817, 0.04817, 1.0, 0.1274, 0.04817, 0.04817, 1.0, 0.1274, 0.04817, 0.04817, 1.0, 1.0, 0.2502, 0.1356, 1.0, 1.0, 0.2502, 0.1356, 1.0, 1.0, 0.2502, 0.1356, 1.0, 1.0, 0.2502, 0.1356, 1.0, 1.0, 0.1441, 0.05613, 1.0, 1.0, 0.1441, 0.05613, 1.0, 1.0, 0.1441, 0.05613, 1.0, 1.0, 0.1441, 0.05613, 1.0, 1.0, 0.2502, 0.1356, 1.0, 1.0, 0.2502, 0.1356, 1.0, 1.0, 0.2502, 0.1356, 1.0, 1.0, 0.2502, 0.1356, 1.0, 1.0, 0.1441, 0.05613, 1.0, 1.0, 0.1441, 0.05613, 1.0, 1.0, 0.1441, 0.05613, 1.0, 1.0, 0.1441, 0.05613, 1.0, 0.1274, 0.04817, 0.04817, 1.0, 0.1274, 0.04817, 0.04817, 1.0, 0.1274, 0.04817, 0.04817, 1.0, 0.1274, 0.04817, 0.04817, 1.0, 1.0, 0.2502, 0.1356, 1.0, 1.0, 0.2502, 0.1356, 1.0, 1.0, 0.2502, 0.1356, 1.0, 1.0, 0.2502, 0.1356, 1.0, 1.0, 0.2502, 0.1356, 1.0, 1.0, 0.2502, 0.1356, 1.0, 1.0, 0.2502, 0.1356, 1.0, 1.0, 0.2502, 0.1356, 1.0, 1.0, 0.1441, 0.05613, 1.0, 1.0, 0.1441, 0.05613, 1.0, 1.0, 0.1441, 0.05613, 1.0, 1.0, 0.1441, 0.05613, 1.0, 0.1274, 0.04817, 0.04817, 1.0, 0.1274, 0.04817, 0.04817, 1.0, 0.1274, 0.04817, 0.04817, 1.0, 0.1274, 0.04817, 0.04817, 1.0, 1.0, 0.2502, 0.1356, 1.0, 1.0, 0.2502, 0.1356, 1.0, 1.0, 0.2502, 0.1356, 1.0, 1.0, 0.2502, 0.1356, 1.0, 1.0, 0.2502, 0.1356, 1.0, 1.0, 0.2502, 0.1356, 1.0, 1.0, 0.2502, 0.1356, 1.0, 1.0, 0.2502, 0.1356, 1.0, 1.0, 0.1441, 0.05613, 1.0, 1.0, 0.1441, 0.05613, 1.0, 1.0, 0.1441, 0.05613, 1.0, 1.0, 0.1441, 0.05613, 1.0, 0.1274, 0.04817, 0.04817, 1.0, 0.1274, 0.04817, 0.04817, 1.0, 0.1274, 0.04817, 0.04817, 1.0, 0.1274, 0.04817, 0.04817, 1.0, 1.0, 0.2502, 0.1356, 1.0, 1.0, 0.2502, 0.1356, 1.0, 1.0, 0.2502, 0.1356, 1.0, 1.0, 0.2502, 0.1356, 1.0, 1.0, 0.1441, 0.05613, 1.0, 1.0, 0.1441, 0.05613, 1.0, 1.0, 0.1441, 0.05613, 1.0, 1.0, 0.1441, 0.05613, 1.0, 1.0, 0.1441, 0.05613, 1.0, 1.0, 0.1441, 0.05613, 1.0, 1.0, 0.1441, 0.05613, 1.0, 1.0, 0.1441, 0.05613, 1.0, 1.0, 0.1441, 0.05613, 1.0, 1.0, 0.1441, 0.05613, 1.0, 1.0, 0.1441, 0.05613, 1.0, 1.0, 0.1441, 0.05613, 1.0, 1.0, 0.1441, 0.05613, 1.0, 1.0, 0.1441, 0.05613, 1.0, 1.0, 0.1441, 0.05613, 1.0, 1.0, 0.1441, 0.05613, 1.0, 1.0, 0.1441, 0.05613, 1.0, 1.0, 0.1441, 0.05613, 1.0, 1.0, 0.1441, 0.05613, 1.0, 1.0, 0.1441, 0.05613, 1.0, 1.0, 0.1441, 0.05613, 1.0, 1.0, 0.1441, 0.05613, 1.0, 1.0, 0.1441, 0.05613, 1.0, 1.0, 0.1441, 0.05613, 1.0, 1.0, 0.1441, 0.05613, 1.0, 1.0, 0.1441, 0.05613, 1.0, 1.0, 0.1441, 0.05613, 1.0, 1.0, 0.1441, 0.05613, 1.0, 1.0, 0.1441, 0.05613, 1.0, 1.0, 0.1441, 0.05613, 1.0, 1.0, 0.1441, 0.05613, 1.0, 1.0, 0.1441, 0.05613, 1.0, 1.0, 0.1441, 0.05613, 1.0, 1.0, 0.1441, 0.05613, 1.0, 1.0, 0.1441, 0.05613, 1.0, 1.0, 0.1441, 0.05613, 1.0, 1.0, 0.1441, 0.05613, 1.0, 1.0, 0.1441, 0.05613, 1.0, 1.0, 0.1441, 0.05613, 1.0, 1.0, 0.1441, 0.05613, 1.0, 1.0, 0.1441, 0.05613, 1.0, 1.0, 0.1441, 0.05613, 1.0, 1.0, 0.1441, 0.05613, 1.0, 1.0, 0.1441, 0.05613, 1.0, 1.0, 0.1441, 0.05613, 1.0, 1.0, 0.1441, 0.05613, 1.0, 1.0, 0.1441, 0.05613, 1.0, 1.0, 0.1441, 0.05613, 1.0, 1.0, 0.1441, 0.05613, 1.0, 1.0, 0.1441, 0.05613, 1.0, 1.0, 0.1441, 0.05613, 1.0, 1.0, 0.1441, 0.05613, 1.0, 1.0, 0.1441, 0.05613, 1.0, 1.0, 0.1441, 0.05613, 1.0, 1.0, 0.1441, 0.05613, 1.0, 1.0, 0.1441, 0.05613, 1.0, 1.0, 0.1441, 0.05613, 1.0, 1.0, 0.1441, 0.05613, 1.0, 1.0, 0.1441, 0.05613, 1.0, 1.0, 0.1441, 0.05613, 1.0, 1.0, 0.1441, 0.05613, 1.0, 1.0, 0.1441, 0.05613, 1.0, 1.0, 0.1441, 0.05613, 1.0, 1.0, 0.1441, 0.05613, 1.0, 1.0, 0.1441, 0.05613, 1.0, 1.0, 0.1441, 0.05613, 1.0, 1.0, 0.1441, 0.05613, 1.0, 1.0, 0.1441, 0.05613, 1.0, 1.0, 0.1441, 0.05613, 1.0, 1.0, 0.1441, 0.05613, 1.0, 1.0, 0.1441, 0.05613, 1.0, 1.0, 0.1441, 0.05613, 1.0])
me_cube_000.use_remesh_preserve_volume = False
me_cube_000.use_remesh_preserve_attributes = False
me_cube_000.use_mirror_vertex_groups = False
me_cube_000.use_paint_bone_selection = False
me_cube_000.use_paint_mask = True
me_cube_000.update()

# ---- objects
ob_crab_body = bpy.data.objects.new('Crab_Body', me_cube_000)

# ---- transforms, parenting, visibility, modifiers, constraints
ob_crab_body.location = (0.0, 0.0, 0.0)
ob_crab_body.lineart.crease_threshold = 0.0
_vg = ob_crab_body.vertex_groups.new(name='Root')
_vg = ob_crab_body.vertex_groups.new(name='Body')
_vg = ob_crab_body.vertex_groups.new(name='BackLeg1.L')
_vg = ob_crab_body.vertex_groups.new(name='BackLeg2.L')
_vg = ob_crab_body.vertex_groups.new(name='BackLeg3.L')
_vg = ob_crab_body.vertex_groups.new(name='BackLeg4.L')
_vg = ob_crab_body.vertex_groups.new(name='MiddleBackLeg1.L')
_vg = ob_crab_body.vertex_groups.new(name='MiddleBackLeg2.L')
_vg = ob_crab_body.vertex_groups.new(name='MiddleBackLeg3.L')
_vg = ob_crab_body.vertex_groups.new(name='MiddleBackLeg4.L')
_vg = ob_crab_body.vertex_groups.new(name='MiddleFrontLeg1.L')
_vg = ob_crab_body.vertex_groups.new(name='MiddleFrontLeg2.L')
_vg = ob_crab_body.vertex_groups.new(name='MiddleFrontLeg3.L')
_vg = ob_crab_body.vertex_groups.new(name='MiddleFrontLeg4.L')
_vg = ob_crab_body.vertex_groups.new(name='FrontLeg1.L')
_vg = ob_crab_body.vertex_groups.new(name='FrontLeg2.L')
_vg = ob_crab_body.vertex_groups.new(name='FrontLeg3.L')
_vg = ob_crab_body.vertex_groups.new(name='FrontLeg4.L')
_vg = ob_crab_body.vertex_groups.new(name='Claw1.L')
_vg = ob_crab_body.vertex_groups.new(name='Claw2.L')
_vg = ob_crab_body.vertex_groups.new(name='Claw3.L')
_vg = ob_crab_body.vertex_groups.new(name='ClawLeg4.L')
_vg = ob_crab_body.vertex_groups.new(name='ClawLeg5.L')
_vg = ob_crab_body.vertex_groups.new(name='ClawLeg6.L')
_vg = ob_crab_body.vertex_groups.new(name='ClawThumb1.L')
_vg = ob_crab_body.vertex_groups.new(name='ClawThumb2.L')
_vg = ob_crab_body.vertex_groups.new(name='BackLeg1.R')
_vg = ob_crab_body.vertex_groups.new(name='BackLeg2.R')
_vg = ob_crab_body.vertex_groups.new(name='BackLeg3.R')
_vg = ob_crab_body.vertex_groups.new(name='BackLeg4.R')
_vg = ob_crab_body.vertex_groups.new(name='MiddleBackLeg1.R')
_vg = ob_crab_body.vertex_groups.new(name='MiddleBackLeg2.R')
_vg = ob_crab_body.vertex_groups.new(name='MiddleBackLeg3.R')
_vg = ob_crab_body.vertex_groups.new(name='MiddleBackLeg4.R')
_vg = ob_crab_body.vertex_groups.new(name='MiddleFrontLeg1.R')
_vg = ob_crab_body.vertex_groups.new(name='MiddleFrontLeg2.R')
_vg = ob_crab_body.vertex_groups.new(name='MiddleFrontLeg3.R')
_vg = ob_crab_body.vertex_groups.new(name='MiddleFrontLeg4.R')
_vg = ob_crab_body.vertex_groups.new(name='FrontLeg1.R')
_vg = ob_crab_body.vertex_groups.new(name='FrontLeg2.R')
_vg = ob_crab_body.vertex_groups.new(name='FrontLeg3.R')
_vg = ob_crab_body.vertex_groups.new(name='FrontLeg4.R')
_vg = ob_crab_body.vertex_groups.new(name='Claw1.R')
_vg = ob_crab_body.vertex_groups.new(name='Claw2.R')
_vg = ob_crab_body.vertex_groups.new(name='Claw3.R')
_vg = ob_crab_body.vertex_groups.new(name='ClawLeg4.R')
_vg = ob_crab_body.vertex_groups.new(name='ClawLeg5.R')
_vg = ob_crab_body.vertex_groups.new(name='ClawLeg6.R')
_vg = ob_crab_body.vertex_groups.new(name='ClawThumb1.R')
_vg = ob_crab_body.vertex_groups.new(name='ClawThumb2.R')
_m = ob_crab_body.modifiers.new('Triangulate', 'TRIANGULATE')

# ---- collection membership
col_collection_1.objects.link(ob_crab_body)

# ---- scene / render settings (as saved in the file)
scene.frame_start = 1; scene.frame_end = 250; scene.frame_set(1)
scene.render.engine = 'BLENDER_EEVEE_NEXT'
scene.render.resolution_percentage = 50
scene.render.dither_intensity = 0.0
scene.cycles.use_denoising = False
scene.cycles.samples = 128
scene.cycles.sampling_pattern = 'TABULATED_SOBOL'
scene.cycles.light_sampling_threshold = 0.0
scene.cycles.use_adaptive_sampling = False
scene.cycles.use_light_tree = False
scene.cycles.blur_glossy = 0.0
scene.cycles.sample_clamp_indirect = 0.0
scene.view_settings.view_transform = 'Standard'
bpy.context.view_layer.update()

# ---- added for rendering (the .blend has no active camera and no usable light): camera, sun
cam_auto = bpy.data.cameras.new('AutoCamera')
cam_auto.lens = 50.0
cam_auto.sensor_width = 36.0
cam_auto.clip_end = 1000.0
ob_auto_camera = bpy.data.objects.new('AutoCamera', cam_auto)
scene.collection.objects.link(ob_auto_camera)
ob_auto_camera.location = (3.40712, -3.88025, 2.65238)
ob_auto_camera.rotation_euler = (1.09748, -7.21219e-08, 0.694738)
scene.camera = ob_auto_camera
light_auto_sun = bpy.data.lights.new('AutoSun', 'SUN')
light_auto_sun.energy = 3.0
light_auto_sun.angle = 0.0523599
ob_auto_sun = bpy.data.objects.new('AutoSun', light_auto_sun)
scene.collection.objects.link(ob_auto_sun)
ob_auto_sun.rotation_euler = (0.872665, 0.174533, 0.523599)
bpy.context.view_layer.update()

